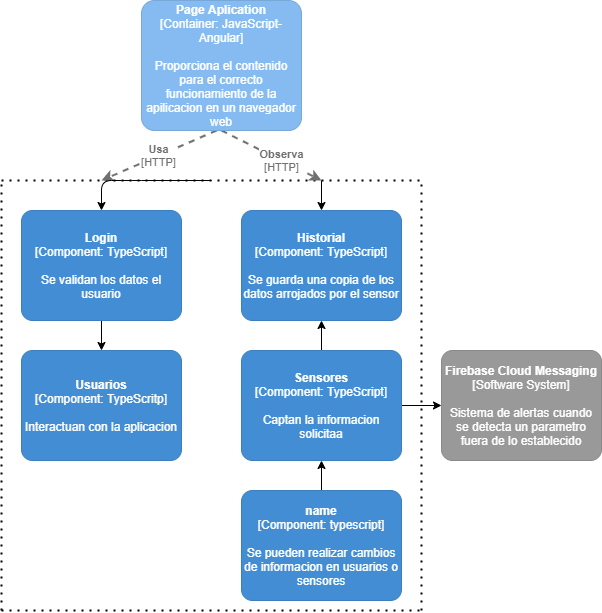

The diagram above was exported from draw.io. Its source (the exported page's mxGraphModel, read from the mxfile embedded in the PNG):
<mxGraphModel dx="704" dy="575" grid="1" gridSize="10" guides="1" tooltips="1" connect="1" arrows="1" fold="1" page="1" pageScale="1" pageWidth="827" pageHeight="1169" math="0" shadow="0">
  <root>
    <mxCell id="0" />
    <mxCell id="1" parent="0" />
    <mxCell id="3" value="" style="endArrow=none;dashed=1;html=1;dashPattern=1 3;strokeWidth=2;" edge="1" parent="1">
      <mxGeometry width="50" height="50" relative="1" as="geometry">
        <mxPoint x="180" y="200" as="sourcePoint" />
        <mxPoint x="600" y="200" as="targetPoint" />
      </mxGeometry>
    </mxCell>
    <mxCell id="4" value="" style="endArrow=none;dashed=1;html=1;dashPattern=1 3;strokeWidth=2;" edge="1" parent="1">
      <mxGeometry width="50" height="50" relative="1" as="geometry">
        <mxPoint x="180" y="630" as="sourcePoint" />
        <mxPoint x="180" y="200" as="targetPoint" />
      </mxGeometry>
    </mxCell>
    <mxCell id="5" value="" style="endArrow=none;dashed=1;html=1;dashPattern=1 3;strokeWidth=2;" edge="1" parent="1">
      <mxGeometry width="50" height="50" relative="1" as="geometry">
        <mxPoint x="180" y="630" as="sourcePoint" />
        <mxPoint x="602.5" y="630" as="targetPoint" />
        <Array as="points">
          <mxPoint x="397.5" y="630" />
        </Array>
      </mxGeometry>
    </mxCell>
    <mxCell id="6" value="" style="endArrow=none;dashed=1;html=1;dashPattern=1 3;strokeWidth=2;" edge="1" parent="1">
      <mxGeometry width="50" height="50" relative="1" as="geometry">
        <mxPoint x="600" y="630" as="sourcePoint" />
        <mxPoint x="600" y="200" as="targetPoint" />
      </mxGeometry>
    </mxCell>
    <mxCell id="21" style="edgeStyle=orthogonalEdgeStyle;rounded=0;orthogonalLoop=1;jettySize=auto;html=1;" edge="1" parent="1" source="9" target="11">
      <mxGeometry relative="1" as="geometry" />
    </mxCell>
    <object placeholders="1" c4Name="Login" c4Type="Component" c4Technology="TypeScript" c4Description="Se validan los datos el usuario" label="&lt;b&gt;%c4Name%&lt;/b&gt;&lt;div&gt;[%c4Type%: %c4Technology%]&lt;/div&gt;&lt;br&gt;&lt;div&gt;%c4Description%&lt;/div&gt;" id="9">
      <mxCell style="rounded=1;whiteSpace=wrap;html=1;labelBackgroundColor=none;fillColor=#438DD5;fontColor=#ffffff;align=center;arcSize=10;strokeColor=#3C7FC0;metaEdit=1;metaData={&quot;c4Type&quot;:{&quot;editable&quot;:false}};points=[[0.25,0,0],[0.5,0,0],[0.75,0,0],[1,0.25,0],[1,0.5,0],[1,0.75,0],[0.75,1,0],[0.5,1,0],[0.25,1,0],[0,0.75,0],[0,0.5,0],[0,0.25,0]];" vertex="1" parent="1">
        <mxGeometry x="200" y="230" width="160" height="110.00000000000001" as="geometry" />
      </mxCell>
    </object>
    <object placeholders="1" c4Name="Historial" c4Type="Component" c4Technology="TypeScript" c4Description="Se guarda una copia de los datos arrojados por el sensor" label="&lt;b&gt;%c4Name%&lt;/b&gt;&lt;div&gt;[%c4Type%: %c4Technology%]&lt;/div&gt;&lt;br&gt;&lt;div&gt;%c4Description%&lt;/div&gt;" id="10">
      <mxCell style="rounded=1;whiteSpace=wrap;html=1;labelBackgroundColor=none;fillColor=#438DD5;fontColor=#ffffff;align=center;arcSize=10;strokeColor=#3C7FC0;metaEdit=1;metaData={&quot;c4Type&quot;:{&quot;editable&quot;:false}};points=[[0.25,0,0],[0.5,0,0],[0.75,0,0],[1,0.25,0],[1,0.5,0],[1,0.75,0],[0.75,1,0],[0.5,1,0],[0.25,1,0],[0,0.75,0],[0,0.5,0],[0,0.25,0]];" vertex="1" parent="1">
        <mxGeometry x="420" y="230" width="160" height="110.00000000000001" as="geometry" />
      </mxCell>
    </object>
    <object placeholders="1" c4Name="Usuarios" c4Type="Component" c4Technology="TypeScritp" c4Description="Interactuan con la aplicacion" label="&lt;b&gt;%c4Name%&lt;/b&gt;&lt;div&gt;[%c4Type%: %c4Technology%]&lt;/div&gt;&lt;br&gt;&lt;div&gt;%c4Description%&lt;/div&gt;" id="11">
      <mxCell style="rounded=1;whiteSpace=wrap;html=1;labelBackgroundColor=none;fillColor=#438DD5;fontColor=#ffffff;align=center;arcSize=10;strokeColor=#3C7FC0;metaEdit=1;metaData={&quot;c4Type&quot;:{&quot;editable&quot;:false}};points=[[0.25,0,0],[0.5,0,0],[0.75,0,0],[1,0.25,0],[1,0.5,0],[1,0.75,0],[0.75,1,0],[0.5,1,0],[0.25,1,0],[0,0.75,0],[0,0.5,0],[0,0.25,0]];" vertex="1" parent="1">
        <mxGeometry x="200" y="370" width="160" height="110.00000000000001" as="geometry" />
      </mxCell>
    </object>
    <object placeholders="1" c4Type="Relationship" c4Technology="HTTP" c4Description="Usa" label="&lt;div style=&quot;text-align: left&quot;&gt;&lt;div style=&quot;text-align: center&quot;&gt;&lt;b&gt;%c4Description%&lt;/b&gt;&lt;/div&gt;&lt;div style=&quot;text-align: center&quot;&gt;[%c4Technology%]&lt;/div&gt;&lt;/div&gt;" id="12">
      <mxCell style="edgeStyle=none;rounded=0;html=1;jettySize=auto;orthogonalLoop=1;strokeColor=#707070;strokeWidth=2;fontColor=#707070;jumpStyle=none;dashed=1;metaEdit=1;metaData={&quot;c4Type&quot;:{&quot;editable&quot;:false}};exitX=0.5;exitY=1;exitDx=0;exitDy=0;exitPerimeter=0;" edge="1" parent="1">
        <mxGeometry width="160" relative="1" as="geometry">
          <mxPoint x="395" y="150" as="sourcePoint" />
          <mxPoint x="280" y="200" as="targetPoint" />
        </mxGeometry>
      </mxCell>
    </object>
    <mxCell id="14" value="" style="endArrow=classic;html=1;entryX=0.5;entryY=0;entryDx=0;entryDy=0;entryPerimeter=0;" edge="1" parent="1" target="9">
      <mxGeometry width="50" height="50" relative="1" as="geometry">
        <mxPoint x="390" y="200" as="sourcePoint" />
        <mxPoint x="380" y="270" as="targetPoint" />
        <Array as="points">
          <mxPoint x="310" y="200" />
          <mxPoint x="280" y="200" />
        </Array>
      </mxGeometry>
    </mxCell>
    <object placeholders="1" c4Name="Firebase Cloud Messaging" c4Type="Software System" c4Description="Sistema de alertas cuando se detecta un parametro fuera de lo establecido" label="&lt;b&gt;%c4Name%&lt;/b&gt;&lt;div&gt;[%c4Type%]&lt;/div&gt;&lt;br&gt;&lt;div&gt;%c4Description%&lt;/div&gt;" id="20">
      <mxCell style="rounded=1;whiteSpace=wrap;html=1;labelBackgroundColor=none;fillColor=#999999;fontColor=#ffffff;align=center;arcSize=10;strokeColor=#8A8A8A;metaEdit=1;metaData={&quot;c4Type&quot;:{&quot;editable&quot;:false}};points=[[0.25,0,0],[0.5,0,0],[0.75,0,0],[1,0.25,0],[1,0.5,0],[1,0.75,0],[0.75,1,0],[0.5,1,0],[0.25,1,0],[0,0.75,0],[0,0.5,0],[0,0.25,0]];" vertex="1" parent="1">
        <mxGeometry x="620" y="370" width="160" height="110.00000000000001" as="geometry" />
      </mxCell>
    </object>
    <mxCell id="26" style="edgeStyle=orthogonalEdgeStyle;rounded=0;orthogonalLoop=1;jettySize=auto;html=1;entryX=0.5;entryY=1;entryDx=0;entryDy=0;entryPerimeter=0;" edge="1" parent="1" source="24" target="25">
      <mxGeometry relative="1" as="geometry" />
    </mxCell>
    <object placeholders="1" c4Name="name" c4Type="Component" c4Technology="typescript" c4Description="Se pueden realizar cambios de informacion en usuarios o sensores" label="&lt;b&gt;%c4Name%&lt;/b&gt;&lt;div&gt;[%c4Type%: %c4Technology%]&lt;/div&gt;&lt;br&gt;&lt;div&gt;%c4Description%&lt;/div&gt;" id="24">
      <mxCell style="rounded=1;whiteSpace=wrap;html=1;labelBackgroundColor=none;fillColor=#438DD5;fontColor=#ffffff;align=center;arcSize=10;strokeColor=#3C7FC0;metaEdit=1;metaData={&quot;c4Type&quot;:{&quot;editable&quot;:false}};points=[[0.25,0,0],[0.5,0,0],[0.75,0,0],[1,0.25,0],[1,0.5,0],[1,0.75,0],[0.75,1,0],[0.5,1,0],[0.25,1,0],[0,0.75,0],[0,0.5,0],[0,0.25,0]];" vertex="1" parent="1">
        <mxGeometry x="420" y="510" width="160" height="110.00000000000001" as="geometry" />
      </mxCell>
    </object>
    <mxCell id="27" style="edgeStyle=orthogonalEdgeStyle;rounded=0;orthogonalLoop=1;jettySize=auto;html=1;entryX=0.5;entryY=1;entryDx=0;entryDy=0;entryPerimeter=0;" edge="1" parent="1" source="25" target="10">
      <mxGeometry relative="1" as="geometry" />
    </mxCell>
    <mxCell id="28" style="edgeStyle=orthogonalEdgeStyle;rounded=0;orthogonalLoop=1;jettySize=auto;html=1;entryX=0;entryY=0.5;entryDx=0;entryDy=0;entryPerimeter=0;" edge="1" parent="1" source="25" target="20">
      <mxGeometry relative="1" as="geometry" />
    </mxCell>
    <object placeholders="1" c4Name="Sensores" c4Type="Component" c4Technology="TypeScript" c4Description="Captan la informacion solicitaa" label="&lt;b&gt;%c4Name%&lt;/b&gt;&lt;div&gt;[%c4Type%: %c4Technology%]&lt;/div&gt;&lt;br&gt;&lt;div&gt;%c4Description%&lt;/div&gt;" id="25">
      <mxCell style="rounded=1;whiteSpace=wrap;html=1;labelBackgroundColor=none;fillColor=#438DD5;fontColor=#ffffff;align=center;arcSize=10;strokeColor=#3C7FC0;metaEdit=1;metaData={&quot;c4Type&quot;:{&quot;editable&quot;:false}};points=[[0.25,0,0],[0.5,0,0],[0.75,0,0],[1,0.25,0],[1,0.5,0],[1,0.75,0],[0.75,1,0],[0.5,1,0],[0.25,1,0],[0,0.75,0],[0,0.5,0],[0,0.25,0]];" vertex="1" parent="1">
        <mxGeometry x="420" y="370" width="160" height="110.00000000000001" as="geometry" />
      </mxCell>
    </object>
    <object placeholders="1" c4Type="Relationship" c4Technology="HTTP" c4Description="Observa" label="&lt;div style=&quot;text-align: left&quot;&gt;&lt;div style=&quot;text-align: center&quot;&gt;&lt;b&gt;%c4Description%&lt;/b&gt;&lt;/div&gt;&lt;div style=&quot;text-align: center&quot;&gt;[%c4Technology%]&lt;/div&gt;&lt;/div&gt;" id="30">
      <mxCell style="edgeStyle=none;rounded=0;html=1;jettySize=auto;orthogonalLoop=1;strokeColor=#707070;strokeWidth=2;fontColor=#707070;jumpStyle=none;dashed=1;metaEdit=1;metaData={&quot;c4Type&quot;:{&quot;editable&quot;:false}};exitX=0.5;exitY=1;exitDx=0;exitDy=0;exitPerimeter=0;" edge="1" parent="1">
        <mxGeometry x="0.2" width="160" relative="1" as="geometry">
          <mxPoint x="400" y="150" as="sourcePoint" />
          <mxPoint x="500" y="200" as="targetPoint" />
          <mxPoint as="offset" />
        </mxGeometry>
      </mxCell>
    </object>
    <mxCell id="31" value="" style="endArrow=classic;html=1;entryX=0.5;entryY=0;entryDx=0;entryDy=0;entryPerimeter=0;" edge="1" parent="1" target="10">
      <mxGeometry width="50" height="50" relative="1" as="geometry">
        <mxPoint x="500" y="200" as="sourcePoint" />
        <mxPoint x="430" y="270" as="targetPoint" />
      </mxGeometry>
    </mxCell>
    <object placeholders="1" c4Name="Page Aplication" c4Type="Container" c4Technology="JavaScript-Angular" c4Description="Proporciona el contenido para el correcto funcionamiento de la apilicacion en un navegador web" label="&lt;b&gt;%c4Name%&lt;/b&gt;&lt;div&gt;[%c4Type%: %c4Technology%]&lt;/div&gt;&lt;br&gt;&lt;div&gt;%c4Description%&lt;/div&gt;" id="32">
      <mxCell style="rounded=1;whiteSpace=wrap;html=1;labelBackgroundColor=none;fillColor=#85BBF0;fontColor=#ffffff;align=center;arcSize=10;strokeColor=#78A8D8;metaEdit=1;metaData={&quot;c4Type&quot;:{&quot;editable&quot;:false}};points=[[0.25,0,0],[0.5,0,0],[0.75,0,0],[1,0.25,0],[1,0.5,0],[1,0.75,0],[0.75,1,0],[0.5,1,0],[0.25,1,0],[0,0.75,0],[0,0.5,0],[0,0.25,0]];" vertex="1" parent="1">
        <mxGeometry x="320" y="20" width="160" height="130" as="geometry" />
      </mxCell>
    </object>
  </root>
</mxGraphModel>